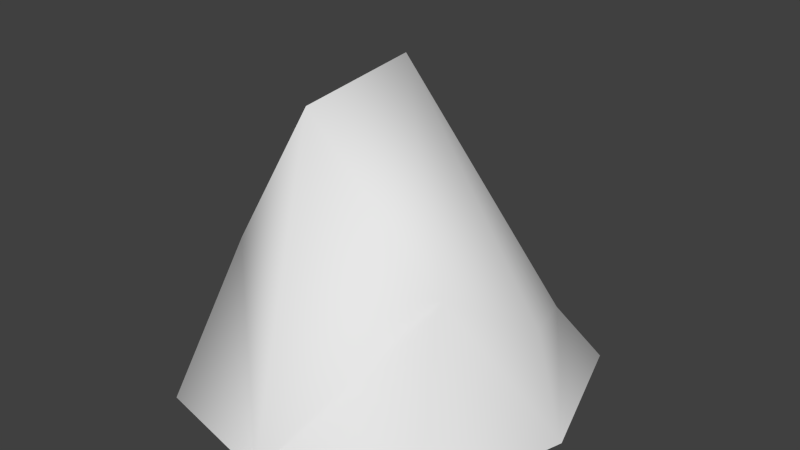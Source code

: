 # Source: rock_4.blend  (saved by Blender 2.79.0; exported with 4.5.12 LTS)
import bpy
from mathutils import Matrix  # noqa: F401  (used for matrix-valued properties, if any)

bpy.ops.wm.read_factory_settings(use_empty=True)
scene = bpy.context.scene
scene.name = 'Scene'

# ---- collections
col_collection_1 = bpy.data.collections.new('Collection 1'); scene.collection.children.link(col_collection_1)

# ---- materials (node trees are filled in below, after node groups)
mat_material_003 = bpy.data.materials.new('Material.003')
mat_material_003.alpha_threshold = 0.0
mat_material_003.use_transparent_shadow = False
mat_material_003.roughness = 0.5
mat_material_003.line_color = (0.0, 0.0, 0.0, 1.0)

# ---- material node trees

# ---- world
world_world = bpy.data.worlds.new('World'); scene.world = world_world
world_world.color = (0.05088, 0.05088, 0.05088)
world_world.use_sun_shadow = False
world_world.sun_shadow_jitter_overblur = 0.0
world_world.cycles.sampling_method = 'NONE'
world_world.cycles.sample_map_resolution = 256

# ---- meshes
me_cube_019 = bpy.data.meshes.new('Cube.019')
me_cube_019.from_pydata([(-0.0007641, 0.097, 1.785), (0.9992, 0.09208, -1.49e-08), (0.002353, -1.03, -1.49e-08), (-0.9979, -0.199, -1.49e-08), (-0.003715, 1.132, -1.49e-08), (0.7463, 0.8821, -1.49e-08), (0.7521, -0.7159, -1.49e-08), (-0.7476, -0.8707, -1.49e-08), (-0.7508, 0.7094, -1.49e-08), (0.7483, 0.2191, 0.4871), (-0.003715, 0.8821, 0.6725), (0.002146, -0.5825, 1.717), (-0.7493, -0.04388, 0.5666), (0.5518, 0.7078, 0.32), (0.5565, -0.3189, 0.8288), (-0.5534, -0.513, 0.8667), (-0.5573, 0.5703, 0.3344)], [], [(0, 9, 13, 10), (0, 10, 16, 12), (0, 12, 15, 11), (0, 11, 14, 9), (1, 5, 13, 9), (1, 9, 14, 6), (2, 6, 14, 11), (2, 11, 15, 7), (3, 7, 15, 12), (3, 12, 16, 8), (4, 10, 13, 5), (4, 8, 16, 10)])
me_cube_019.polygons.foreach_set('use_smooth', [True] * 12)
_uv = me_cube_019.uv_layers.new(name='UVMap')
_uv.uv.foreach_set('vector', [0.1655, 0.9999, 0.2274, 0.6353, 0.3634, 0.6338, 0.4255, 0.7891, 0.2969, 0.005127, 0.505, 0.2679, 0.3847, 0.3979, 0.2236, 0.3505, 0.2969, 0.005127, 0.2236, 0.3505, 0.1185, 0.2505, 0.129, 0.000148, 0.1655, 0.9999, 0.000148, 0.9708, 0.08725, 0.72, 0.2274, 0.6353, 0.2078, 0.4984, 0.407, 0.5421, 0.3634, 0.6338, 0.2274, 0.6353, 0.2078, 0.4984, 0.2274, 0.6353, 0.08725, 0.72, 0.000148, 0.5059, 0.7387, 0.4984, 0.9379, 0.5153, 0.9118, 0.7448, 0.726, 0.9346, 0.7387, 0.4984, 0.726, 0.9346, 0.5787, 0.7321, 0.5502, 0.4984, 0.171, 0.4981, 0.000148, 0.4541, 0.1185, 0.2505, 0.2236, 0.3505, 0.171, 0.4981, 0.2236, 0.3505, 0.3847, 0.3979, 0.4026, 0.4974, 0.5499, 0.6641, 0.4255, 0.7891, 0.3634, 0.6338, 0.4008, 0.5394, 0.5943, 0.4202, 0.398, 0.4981, 0.3847, 0.3979, 0.505, 0.2679])
me_cube_019.materials.append(mat_material_003)
me_cube_019.use_remesh_preserve_volume = False
me_cube_019.use_remesh_preserve_attributes = False
me_cube_019.use_mirror_vertex_groups = False
me_cube_019.update()

# ---- objects
ob_rock_4 = bpy.data.objects.new('rock 4', me_cube_019)

# ---- transforms, parenting, visibility, modifiers, constraints
ob_rock_4.location = (0.0, 0.0, 0.0)
ob_rock_4.lock_rotations_4d = False
ob_rock_4.empty_display_type = 'ARROWS'
ob_rock_4.lineart.crease_threshold = 0.0

# ---- collection membership
col_collection_1.objects.link(ob_rock_4)

# ---- scene / render settings (as saved in the file)
scene.frame_start = 1; scene.frame_end = 250; scene.frame_set(1)
scene.render.engine = 'BLENDER_EEVEE_NEXT'
scene.render.resolution_percentage = 50
scene.render.dither_intensity = 0.0
scene.cycles.use_denoising = False
scene.cycles.samples = 10
scene.cycles.sampling_pattern = 'TABULATED_SOBOL'
scene.cycles.light_sampling_threshold = 0.0
scene.cycles.use_adaptive_sampling = False
scene.cycles.use_light_tree = False
scene.cycles.blur_glossy = 0.0
scene.cycles.pixel_filter_type = 'GAUSSIAN'
scene.cycles.sample_clamp_indirect = 0.0
scene.view_settings.view_transform = 'Standard'
bpy.context.view_layer.update()

# ---- added for rendering (the .blend has no active camera and no usable light): camera, sun
cam_auto = bpy.data.cameras.new('AutoCamera')
cam_auto.lens = 50.0
cam_auto.sensor_width = 36.0
cam_auto.clip_end = 1000.0
ob_auto_camera = bpy.data.objects.new('AutoCamera', cam_auto)
scene.collection.objects.link(ob_auto_camera)
ob_auto_camera.location = (3.18542, -3.77064, 3.4402)
ob_auto_camera.rotation_euler = (1.09748, -7.21219e-08, 0.694738)
scene.camera = ob_auto_camera
light_auto_sun = bpy.data.lights.new('AutoSun', 'SUN')
light_auto_sun.energy = 3.0
light_auto_sun.angle = 0.0523599
ob_auto_sun = bpy.data.objects.new('AutoSun', light_auto_sun)
scene.collection.objects.link(ob_auto_sun)
ob_auto_sun.rotation_euler = (0.872665, 0.174533, 0.523599)
bpy.context.view_layer.update()
